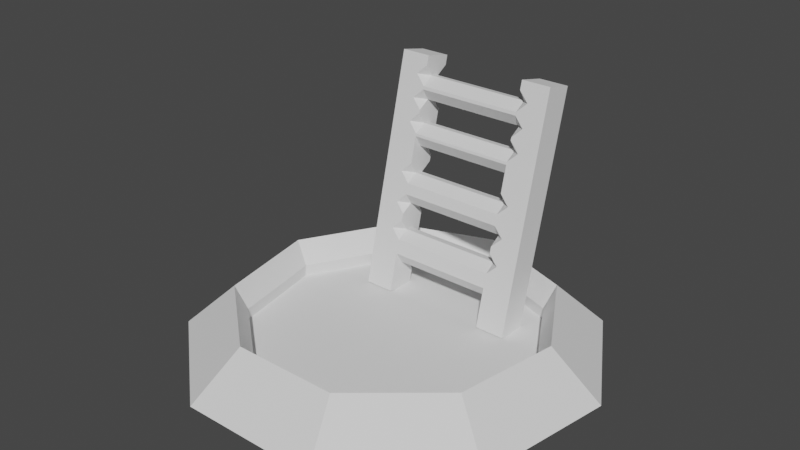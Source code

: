 # Source: laddarDown.blend  (saved by Blender 2.90.8; exported with 4.5.12 LTS)
import bpy
from mathutils import Matrix  # noqa: F401  (used for matrix-valued properties, if any)

bpy.ops.wm.read_factory_settings(use_empty=True)
scene = bpy.context.scene
scene.name = 'Scene'

# ---- collections
col_collection = bpy.data.collections.new('Collection'); scene.collection.children.link(col_collection)

# ---- world
world_world = bpy.data.worlds.new('World'); scene.world = world_world
world_world.use_nodes = True; world_world.node_tree.nodes.clear()
_N = world_world.node_tree.nodes; _L = world_world.node_tree.links
n0 = _N.new('ShaderNodeOutputWorld'); n0.name = 'World Output'; n0.location = (300, 300)
n1 = _N.new('ShaderNodeBackground'); n1.name = 'Background'; n1.location = (10, 300)
n1.inputs[0].default_value = (0.05088, 0.05088, 0.05088, 1.0)
_L.new(n1.outputs[0], n0.inputs[0])
n0.is_active_output = True
world_world.color = (0.05088, 0.05088, 0.05088)
world_world.use_sun_shadow = False
world_world.sun_shadow_jitter_overblur = 0.0

# ---- meshes
me_cylinder = bpy.data.meshes.new('Cylinder')
me_cylinder.from_pydata([(0.0, 1.0, -0.08547), (-1.442e-08, 0.758, 0.1354), (0.6428, 0.766, -0.08547), (0.4873, 0.5807, 0.1354), (0.9848, 0.1736, -0.08547), (0.7465, 0.1316, 0.1354), (0.866, -0.5, -0.08547), (0.6565, -0.379, 0.1354), (0.342, -0.9397, -0.08547), (0.2593, -0.7123, 0.1354), (-0.342, -0.9397, -0.08547), (-0.2593, -0.7123, 0.1354), (-0.866, -0.5, -0.08547), (-0.6565, -0.379, 0.1354), (-0.9848, 0.1736, -0.08547), (-0.7465, 0.1316, 0.1354), (-0.6428, 0.766, -0.08547), (-0.4873, 0.5807, 0.1354), (0.4493, 0.5355, 0.01617), (-1.97e-08, 0.699, 0.01617), (0.6884, 0.1214, 0.01617), (0.6053, -0.3495, 0.01617), (0.2391, -0.6568, 0.01617), (-0.2391, -0.6568, 0.01617), (-0.6053, -0.3495, 0.01617), (-0.6884, 0.1214, 0.01617), (-0.4493, 0.5355, 0.01617), (0.4539, 0.541, -0.04589), (-1.828e-08, 0.7062, -0.04589), (0.6954, 0.1226, -0.04589), (0.6116, -0.3531, -0.04589), (0.2415, -0.6636, -0.04589), (-0.2415, -0.6636, -0.04589), (-0.6116, -0.3531, -0.04589), (-0.6954, 0.1226, -0.04589), (-0.4539, 0.541, -0.04589), (0.2586, 0.2691, -0.03729), (0.2586, 0.4106, -0.07198), (0.4044, 0.2691, -0.03729), (0.4044, 0.3037, 0.1042), (0.4044, 0.4106, -0.07198), (0.4044, 0.4453, 0.06957), (0.4044, 0.4853, 0.2328), (0.4044, 0.3437, 0.2675), (0.4044, 0.5168, 0.3614), (0.4044, 0.3753, 0.3961), (0.4044, 0.5531, 0.5096), (0.4044, 0.4116, 0.5442), (0.4044, 0.5848, 0.6389), (0.4044, 0.4432, 0.6735), (0.4044, 0.6113, 0.7469), (0.4044, 0.4697, 0.7816), (0.4044, 0.6381, 0.8564), (0.4044, 0.4966, 0.8911), (0.4044, 0.6652, 0.967), (0.4044, 0.5237, 1.002), (0.2586, 0.5463, 1.094), (0.2586, 0.6879, 1.06), (0.4044, 0.6879, 1.06), (0.4044, 0.5463, 1.094), (0.2586, 0.3154, 0.1517), (0.2586, 0.3512, 0.09262), (0.2586, 0.2921, 0.05681), (0.3075, 0.3037, 0.1042), (0.2586, 0.3978, 0.08119), (0.2586, 0.4569, 0.117), (0.3075, 0.4453, 0.06957), (0.2586, 0.4337, 0.02212), (0.2586, 0.3912, 0.2558), (0.2586, 0.3321, 0.22), (0.3075, 0.3437, 0.2675), (0.2586, 0.3554, 0.3149), (0.2586, 0.4736, 0.1853), (0.2586, 0.4378, 0.2444), (0.2586, 0.4969, 0.2802), (0.3075, 0.4853, 0.2328), (0.2586, 0.3869, 0.4436), (0.2586, 0.4227, 0.3845), (0.2586, 0.3636, 0.3487), (0.3075, 0.3753, 0.3961), (0.2586, 0.4694, 0.3731), (0.2586, 0.5284, 0.4089), (0.3075, 0.5168, 0.3614), (0.2586, 0.5052, 0.314), (0.2586, 0.459, 0.5326), (0.2586, 0.3999, 0.4968), (0.3075, 0.4116, 0.5442), (0.2586, 0.4232, 0.5917), (0.2586, 0.5415, 0.4621), (0.2586, 0.5057, 0.5212), (0.2586, 0.5647, 0.557), (0.3075, 0.5531, 0.5096), (0.2586, 0.4549, 0.721), (0.2586, 0.4907, 0.6619), (0.2586, 0.4316, 0.6261), (0.3075, 0.4432, 0.6735), (0.2586, 0.5373, 0.6505), (0.2586, 0.5964, 0.6863), (0.3075, 0.5848, 0.6389), (0.2586, 0.5732, 0.5914), (0.2586, 0.5172, 0.77), (0.2586, 0.4581, 0.7341), (0.3075, 0.4697, 0.7816), (0.2586, 0.4813, 0.829), (0.2586, 0.5996, 0.6995), (0.2586, 0.5638, 0.7585), (0.2586, 0.6229, 0.7943), (0.3075, 0.6113, 0.7469), (0.2586, 0.5082, 0.9386), (0.2586, 0.544, 0.8795), (0.2586, 0.4849, 0.8437), (0.3075, 0.4966, 0.8911), (0.2586, 0.5907, 0.8681), (0.2586, 0.6497, 0.9039), (0.3075, 0.6381, 0.8564), (0.2586, 0.6265, 0.809), (0.2586, 0.5711, 0.9901), (0.2586, 0.512, 0.9543), (0.3075, 0.5237, 1.002), (0.2586, 0.5353, 1.049), (0.2586, 0.6536, 0.9196), (0.2586, 0.6178, 0.9786), (0.2586, 0.6768, 1.014), (0.3075, 0.6652, 0.967), (-0.2586, 0.2691, -0.03729), (-0.2586, 0.4106, -0.07198), (-0.4044, 0.2691, -0.03729), (-0.4044, 0.3037, 0.1042), (-0.4044, 0.4106, -0.07198), (-0.4044, 0.4453, 0.06957), (-0.4044, 0.4853, 0.2328), (-0.4044, 0.3437, 0.2675), (-0.4044, 0.5168, 0.3614), (-0.4044, 0.3753, 0.3961), (-0.4044, 0.5531, 0.5096), (-0.4044, 0.4116, 0.5442), (-0.4044, 0.5848, 0.6389), (-0.4044, 0.4432, 0.6735), (-0.4044, 0.6113, 0.7469), (-0.4044, 0.4697, 0.7816), (-0.4044, 0.6381, 0.8564), (-0.4044, 0.4966, 0.8911), (-0.4044, 0.6652, 0.967), (-0.4044, 0.5237, 1.002), (-0.2586, 0.5463, 1.094), (-0.2586, 0.6879, 1.06), (-0.4044, 0.6879, 1.06), (-0.4044, 0.5463, 1.094), (-0.2586, 0.3154, 0.1517), (-0.2586, 0.3512, 0.09262), (-0.2586, 0.2921, 0.05681), (-0.3075, 0.3037, 0.1042), (-0.2586, 0.3978, 0.08119), (-0.2586, 0.4569, 0.117), (-0.3075, 0.4453, 0.06957), (-0.2586, 0.4337, 0.02212), (-0.2586, 0.3912, 0.2558), (-0.2586, 0.3321, 0.22), (-0.3075, 0.3437, 0.2675), (-0.2586, 0.3554, 0.3149), (-0.2586, 0.4736, 0.1853), (-0.2586, 0.4378, 0.2444), (-0.2586, 0.4969, 0.2802), (-0.3075, 0.4853, 0.2328), (-0.2586, 0.3869, 0.4436), (-0.2586, 0.4227, 0.3845), (-0.2586, 0.3636, 0.3487), (-0.3075, 0.3753, 0.3961), (-0.2586, 0.4694, 0.3731), (-0.2586, 0.5284, 0.4089), (-0.3075, 0.5168, 0.3614), (-0.2586, 0.5052, 0.314), (-0.2586, 0.459, 0.5326), (-0.2586, 0.3999, 0.4968), (-0.3075, 0.4116, 0.5442), (-0.2586, 0.4232, 0.5917), (-0.2586, 0.5415, 0.4621), (-0.2586, 0.5057, 0.5212), (-0.2586, 0.5647, 0.557), (-0.3075, 0.5531, 0.5096), (-0.2586, 0.4549, 0.721), (-0.2586, 0.4907, 0.6619), (-0.2586, 0.4316, 0.6261), (-0.3075, 0.4432, 0.6735), (-0.2586, 0.5373, 0.6505), (-0.2586, 0.5964, 0.6863), (-0.3075, 0.5848, 0.6389), (-0.2586, 0.5732, 0.5914), (-0.2586, 0.5172, 0.77), (-0.2586, 0.4581, 0.7341), (-0.3075, 0.4697, 0.7816), (-0.2586, 0.4813, 0.829), (-0.2586, 0.5996, 0.6995), (-0.2586, 0.5638, 0.7585), (-0.2586, 0.6229, 0.7943), (-0.3075, 0.6113, 0.7469), (-0.2586, 0.5082, 0.9386), (-0.2586, 0.544, 0.8795), (-0.2586, 0.4849, 0.8437), (-0.3075, 0.4966, 0.8911), (-0.2586, 0.5907, 0.8681), (-0.2586, 0.6497, 0.9039), (-0.3075, 0.6381, 0.8564), (-0.2586, 0.6265, 0.809), (-0.2586, 0.5711, 0.9901), (-0.2586, 0.512, 0.9543), (-0.3075, 0.5237, 1.002), (-0.2586, 0.5353, 1.049), (-0.2586, 0.6536, 0.9196), (-0.2586, 0.6178, 0.9786), (-0.2586, 0.6768, 1.014), (-0.3075, 0.6652, 0.967), (0.0, 0.544, 0.8795), (0.0, 0.5082, 0.9386), (0.0, 0.6497, 0.9039), (0.0, 0.5907, 0.8681), (0.0, 0.512, 0.9543), (0.0, 0.5711, 0.9901), (0.0, 0.6178, 0.9786), (0.0, 0.6536, 0.9196), (0.0, 0.4907, 0.6619), (0.0, 0.4549, 0.721), (0.0, 0.5964, 0.6863), (0.0, 0.5373, 0.6505), (0.0, 0.4581, 0.7341), (0.0, 0.5172, 0.77), (0.0, 0.5638, 0.7585), (0.0, 0.5996, 0.6995), (0.0, 0.4227, 0.3845), (0.0, 0.3869, 0.4436), (0.0, 0.5284, 0.4089), (0.0, 0.4694, 0.3731), (0.0, 0.3999, 0.4968), (0.0, 0.459, 0.5326), (0.0, 0.5057, 0.5212), (0.0, 0.5415, 0.4621), (0.0, 0.3512, 0.09262), (0.0, 0.3154, 0.1517), (0.0, 0.4569, 0.117), (0.0, 0.3978, 0.08119), (0.0, 0.3321, 0.22), (0.0, 0.3912, 0.2558), (0.0, 0.4378, 0.2444), (0.0, 0.4736, 0.1853)], [], [(0, 1, 3, 2), (2, 3, 5, 4), (4, 5, 7, 6), (6, 7, 9, 8), (8, 9, 11, 10), (10, 11, 13, 12), (12, 13, 15, 14), (5, 3, 18, 20), (14, 15, 17, 16), (16, 17, 1, 0), (0, 2, 4, 6, 8, 10, 12, 14, 16), (24, 23, 32, 33), (1, 17, 26, 19), (17, 15, 25, 26), (15, 13, 24, 25), (13, 11, 23, 24), (11, 9, 22, 23), (9, 7, 21, 22), (3, 1, 19, 18), (7, 5, 20, 21), (27, 28, 35, 34, 33, 32, 31, 30, 29), (21, 20, 29, 30), (25, 24, 33, 34), (22, 21, 30, 31), (18, 19, 28, 27), (26, 25, 34, 35), (23, 22, 31, 32), (20, 18, 27, 29), (19, 26, 35, 28), (60, 63, 39, 43, 70, 69), (41, 66, 65, 72, 75, 42), (40, 41, 39, 38), (36, 62, 61, 64, 67, 37), (37, 40, 38, 36), (60, 69, 240, 237), (43, 42, 44, 45), (72, 65, 238, 243), (39, 41, 42, 43), (68, 73, 242, 241), (45, 44, 46, 47), (42, 75, 74, 83, 82, 44), (74, 73, 68, 71, 78, 77, 80, 83), (80, 77, 228, 231), (90, 89, 84, 87, 94, 93, 96, 99), (76, 79, 45, 47, 86, 85), (76, 85, 232, 229), (88, 81, 230, 235), (49, 48, 50, 51), (96, 93, 220, 223), (47, 46, 48, 49), (46, 91, 90, 99, 98, 48), (50, 107, 106, 115, 114, 52), (103, 102, 51, 53, 111, 110), (92, 101, 224, 221), (104, 97, 222, 227), (108, 117, 216, 213), (106, 105, 100, 103, 110, 109, 112, 115), (112, 109, 212, 215), (51, 50, 52, 53), (55, 54, 58, 59), (120, 113, 214, 219), (53, 52, 54, 55), (116, 121, 218, 217), (58, 57, 56, 59), (54, 123, 122, 57, 58), (122, 121, 116, 119, 56, 57), (119, 118, 55, 59, 56), (52, 114, 113, 120, 123, 54), (108, 111, 53, 55, 118, 117), (100, 105, 226, 225), (92, 95, 49, 51, 102, 101), (48, 98, 97, 104, 107, 50), (44, 82, 81, 88, 91, 46), (87, 86, 47, 49, 95, 94), (84, 89, 234, 233), (71, 70, 43, 45, 79, 78), (64, 61, 236, 239), (37, 67, 66, 41, 40), (60, 61, 62, 63), (64, 65, 66, 67), (68, 69, 70, 71), (72, 73, 74, 75), (76, 77, 78, 79), (80, 81, 82, 83), (84, 85, 86, 87), (88, 89, 90, 91), (92, 93, 94, 95), (96, 97, 98, 99), (100, 101, 102, 103), (104, 105, 106, 107), (108, 109, 110, 111), (112, 113, 114, 115), (116, 117, 118, 119), (120, 121, 122, 123), (112, 215, 214, 113), (218, 121, 120, 219), (216, 117, 116, 217), (212, 109, 108, 213), (104, 227, 226, 105), (224, 101, 100, 225), (96, 223, 222, 97), (92, 221, 220, 93), (76, 229, 228, 77), (230, 81, 80, 231), (84, 233, 232, 85), (88, 235, 234, 89), (64, 239, 238, 65), (242, 73, 72, 243), (240, 69, 68, 241), (236, 61, 60, 237), (38, 39, 63, 62, 36), (148, 157, 158, 131, 127, 151), (129, 130, 163, 160, 153, 154), (128, 126, 127, 129), (124, 125, 155, 152, 149, 150), (125, 124, 126, 128), (148, 237, 240, 157), (131, 133, 132, 130), (160, 243, 238, 153), (127, 131, 130, 129), (156, 241, 242, 161), (133, 135, 134, 132), (130, 132, 170, 171, 162, 163), (162, 171, 168, 165, 166, 159, 156, 161), (168, 231, 228, 165), (178, 187, 184, 181, 182, 175, 172, 177), (164, 173, 174, 135, 133, 167), (164, 229, 232, 173), (176, 235, 230, 169), (137, 139, 138, 136), (184, 223, 220, 181), (135, 137, 136, 134), (134, 136, 186, 187, 178, 179), (138, 140, 202, 203, 194, 195), (191, 198, 199, 141, 139, 190), (180, 221, 224, 189), (192, 227, 222, 185), (196, 213, 216, 205), (194, 203, 200, 197, 198, 191, 188, 193), (200, 215, 212, 197), (139, 141, 140, 138), (143, 147, 146, 142), (208, 219, 214, 201), (141, 143, 142, 140), (204, 217, 218, 209), (146, 147, 144, 145), (142, 146, 145, 210, 211), (210, 145, 144, 207, 204, 209), (214, 219, 218, 217, 216, 213, 212, 215), (222, 227, 226, 225, 224, 221, 220, 223), (207, 144, 147, 143, 206), (140, 142, 211, 208, 201, 202), (196, 205, 206, 143, 141, 199), (230, 235, 234, 233, 232, 229, 228, 231), (188, 225, 226, 193), (180, 189, 190, 139, 137, 183), (136, 138, 195, 192, 185, 186), (238, 243, 242, 241, 240, 237, 236, 239), (132, 134, 179, 176, 169, 170), (175, 182, 183, 137, 135, 174), (172, 233, 234, 177), (159, 166, 167, 133, 131, 158), (152, 239, 236, 149), (125, 128, 129, 154, 155), (148, 151, 150, 149), (152, 155, 154, 153), (156, 159, 158, 157), (160, 163, 162, 161), (164, 167, 166, 165), (168, 171, 170, 169), (172, 175, 174, 173), (176, 179, 178, 177), (180, 183, 182, 181), (184, 187, 186, 185), (188, 191, 190, 189), (192, 195, 194, 193), (196, 199, 198, 197), (200, 203, 202, 201), (204, 207, 206, 205), (208, 211, 210, 209), (200, 201, 214, 215), (218, 219, 208, 209), (216, 217, 204, 205), (212, 213, 196, 197), (192, 193, 226, 227), (224, 225, 188, 189), (184, 185, 222, 223), (180, 181, 220, 221), (164, 165, 228, 229), (230, 231, 168, 169), (172, 173, 232, 233), (176, 177, 234, 235), (152, 153, 238, 239), (242, 243, 160, 161), (240, 241, 156, 157), (236, 237, 148, 149), (126, 124, 150, 151, 127)])
_uv = me_cylinder.uv_layers.new(name='UVMap')
_uv.uv.foreach_set('vector', [0.4818, 0.3623, 0.4305, 0.3419, 0.4305, 0.1999, 0.4818, 0.175, 0.4818, 0.175, 0.4305, 0.1999, 0.3477, 0.09147, 0.3726, 0.03193, 0.3726, 0.03193, 0.3477, 0.09147, 0.2209, 0.06727, 0.2053, 0.0, 0.2053, 0.0, 0.2209, 0.06727, 0.1093, 0.1386, 0.05811, 0.09417, 0.8705, 0.9936, 0.803, 0.9709, 0.803, 0.8289, 0.8705, 0.8062, 0.0, 0.2704, 0.0653, 0.2722, 0.1093, 0.4055, 0.05811, 0.4461, 0.05811, 0.4461, 0.1093, 0.4055, 0.2209, 0.476, 0.2053, 0.5393, 0.8603, 0.663, 0.8608, 0.5393, 0.8907, 0.5515, 0.8902, 0.6656, 0.2053, 0.5393, 0.2209, 0.476, 0.3477, 0.4509, 0.3726, 0.5061, 0.3726, 0.5061, 0.3477, 0.4509, 0.4305, 0.3419, 0.4818, 0.3623, 0.9636, 0.177, 0.9636, 0.3643, 0.8544, 0.5073, 0.6871, 0.5393, 0.5399, 0.4451, 0.4818, 0.2689, 0.5399, 0.09312, 0.6871, 0.0, 0.8544, 0.03312, 0.7755, 0.5533, 0.7593, 0.6536, 0.7438, 0.6529, 0.7602, 0.5516, 0.803, 0.6727, 0.814, 0.5393, 0.8456, 0.5497, 0.8355, 0.6727, 0.9066, 0.8025, 0.9062, 0.6789, 0.936, 0.6763, 0.9365, 0.7903, 0.9062, 0.6789, 0.9066, 0.5393, 0.9365, 0.5475, 0.936, 0.6763, 0.803, 0.5393, 0.7855, 0.6481, 0.7593, 0.6536, 0.7755, 0.5533, 0.7855, 0.6481, 0.7855, 0.7901, 0.7593, 0.7846, 0.7593, 0.6536, 0.7855, 0.7901, 0.803, 0.8989, 0.7755, 0.8849, 0.7593, 0.7846, 0.814, 0.8062, 0.803, 0.6727, 0.8355, 0.6727, 0.8456, 0.7958, 0.8608, 0.8026, 0.8603, 0.663, 0.8902, 0.6656, 0.8907, 0.7943, 0.3403, 0.6628, 0.3403, 0.7951, 0.2631, 0.8967, 0.145, 0.9201, 0.04104, 0.8543, 0.0, 0.7302, 0.04104, 0.6058, 0.145, 0.5393, 0.2631, 0.5618, 0.8907, 0.7943, 0.8902, 0.6656, 0.9056, 0.6652, 0.9062, 0.7953, 0.936, 0.6763, 0.9365, 0.5475, 0.9519, 0.5465, 0.9515, 0.6767, 0.7593, 0.7846, 0.7755, 0.8849, 0.7602, 0.8866, 0.7438, 0.7853, 0.8456, 0.7958, 0.8355, 0.6727, 0.8501, 0.6727, 0.8603, 0.7971, 0.9365, 0.7903, 0.936, 0.6763, 0.9515, 0.6767, 0.9519, 0.7918, 0.7593, 0.6536, 0.7593, 0.7846, 0.7438, 0.7853, 0.7438, 0.6529, 0.8902, 0.6656, 0.8907, 0.5515, 0.9062, 0.5499, 0.9056, 0.6652, 0.8355, 0.6727, 0.8456, 0.5497, 0.8603, 0.5484, 0.8501, 0.6727, 0.3766, 0.8051, 0.3644, 0.8185, 0.3403, 0.8185, 0.3403, 0.7724, 0.3644, 0.7724, 0.3766, 0.7858, 0.7438, 0.8184, 0.7197, 0.8184, 0.7075, 0.805, 0.7075, 0.7857, 0.7197, 0.7724, 0.7438, 0.7724, 0.9519, 0.8584, 0.9519, 0.8185, 0.9883, 0.8185, 0.9883, 0.8584, 0.4864, 0.9694, 0.4864, 0.9428, 0.4986, 0.9294, 0.5106, 0.9294, 0.5228, 0.9428, 0.5227, 0.9694, 0.2847, 0.96, 0.2847, 0.9201, 0.319, 0.9201, 0.319, 0.96, 0.3766, 0.8051, 0.3766, 0.7858, 0.4411, 0.7858, 0.4411, 0.8051, 0.9883, 0.7725, 0.9519, 0.7724, 0.9519, 0.7362, 0.9883, 0.7362, 0.7075, 0.7857, 0.7075, 0.805, 0.6429, 0.805, 0.6429, 0.7857, 0.9883, 0.8185, 0.9519, 0.8185, 0.9519, 0.7724, 0.9883, 0.7725, 0.5576, 0.8583, 0.5689, 0.8583, 0.5689, 0.9291, 0.5576, 0.9291, 0.9883, 0.7362, 0.9519, 0.7362, 0.9519, 0.6944, 0.9883, 0.6944, 0.7438, 0.7724, 0.7197, 0.7724, 0.7075, 0.759, 0.7075, 0.7495, 0.7197, 0.7361, 0.7438, 0.7361, 0.4132, 0.8852, 0.4254, 0.8718, 0.4374, 0.8718, 0.4496, 0.8852, 0.4496, 0.8947, 0.4374, 0.9081, 0.4254, 0.9081, 0.4132, 0.8947, 0.8818, 0.9479, 0.8705, 0.9479, 0.8705, 0.8771, 0.8818, 0.8771, 0.3403, 0.8852, 0.3524, 0.8718, 0.3644, 0.8718, 0.3766, 0.8852, 0.3766, 0.8949, 0.3644, 0.9082, 0.3524, 0.9082, 0.3403, 0.8949, 0.3766, 0.7228, 0.3644, 0.7362, 0.3403, 0.7362, 0.3403, 0.6944, 0.3644, 0.6944, 0.3766, 0.7078, 0.3766, 0.7228, 0.3766, 0.7078, 0.4411, 0.7078, 0.4411, 0.7228, 0.7075, 0.7077, 0.7075, 0.7227, 0.6429, 0.7227, 0.6429, 0.7077, 0.9883, 0.6579, 0.9519, 0.6579, 0.9519, 0.6274, 0.9883, 0.6274, 0.7145, 1.0, 0.7032, 1.0, 0.7032, 0.9291, 0.7145, 0.9291, 0.9883, 0.6944, 0.9519, 0.6944, 0.9519, 0.6579, 0.9883, 0.6579, 0.7438, 0.6943, 0.7197, 0.6943, 0.7075, 0.681, 0.7075, 0.6713, 0.7197, 0.6579, 0.7438, 0.6579, 0.7438, 0.6274, 0.7197, 0.6274, 0.7075, 0.614, 0.7075, 0.6099, 0.7197, 0.5965, 0.7438, 0.5965, 0.3766, 0.6141, 0.3644, 0.6274, 0.3403, 0.6274, 0.3403, 0.5965, 0.3644, 0.5965, 0.3766, 0.6099, 0.3766, 0.6445, 0.3766, 0.6408, 0.4411, 0.6408, 0.4411, 0.6445, 0.7075, 0.6408, 0.7075, 0.6445, 0.6429, 0.6445, 0.6429, 0.6408, 0.3766, 0.5832, 0.3766, 0.5787, 0.4411, 0.5787, 0.4411, 0.5832, 0.4862, 0.8852, 0.4984, 0.8718, 0.5104, 0.8718, 0.5226, 0.8852, 0.5226, 0.8893, 0.5104, 0.9027, 0.4984, 0.9027, 0.4862, 0.8893, 0.6876, 1.0, 0.6763, 1.0, 0.6763, 0.9291, 0.6876, 0.9291, 0.9883, 0.6274, 0.9519, 0.6274, 0.9519, 0.5965, 0.9883, 0.5966, 0.9883, 0.5654, 0.9519, 0.5654, 0.9519, 0.5393, 0.9883, 0.5393, 0.7075, 0.5787, 0.7075, 0.5832, 0.6429, 0.5832, 0.6429, 0.5787, 0.9883, 0.5966, 0.9519, 0.5965, 0.9519, 0.5654, 0.9883, 0.5654, 0.6382, 0.8583, 0.6495, 0.8583, 0.6495, 0.9291, 0.6382, 0.9291, 0.2504, 0.9201, 0.2504, 0.96, 0.2162, 0.96, 0.2162, 0.9201, 0.7438, 0.5653, 0.7197, 0.5653, 0.7075, 0.552, 0.7075, 0.5393, 0.7438, 0.5393, 0.09898, 0.9602, 0.08679, 0.9468, 0.08679, 0.9336, 0.09898, 0.9202, 0.1106, 0.9202, 0.1106, 0.9602, 0.3766, 0.552, 0.3644, 0.5654, 0.3403, 0.5654, 0.3403, 0.5393, 0.3766, 0.5393, 0.7438, 0.5965, 0.7197, 0.5965, 0.7075, 0.5832, 0.7075, 0.5787, 0.7197, 0.5653, 0.7438, 0.5653, 0.3766, 0.5832, 0.3644, 0.5965, 0.3403, 0.5965, 0.3403, 0.5654, 0.3644, 0.5654, 0.3766, 0.5787, 0.5845, 0.8583, 0.5958, 0.8583, 0.5958, 0.9291, 0.5845, 0.9291, 0.3766, 0.6445, 0.3644, 0.6579, 0.3403, 0.6579, 0.3403, 0.6274, 0.3644, 0.6274, 0.3766, 0.6408, 0.7438, 0.6579, 0.7197, 0.6579, 0.7075, 0.6445, 0.7075, 0.6408, 0.7197, 0.6274, 0.7438, 0.6274, 0.7438, 0.7361, 0.7197, 0.7361, 0.7075, 0.7227, 0.7075, 0.7077, 0.7197, 0.6943, 0.7438, 0.6943, 0.3766, 0.681, 0.3644, 0.6944, 0.3403, 0.6944, 0.3403, 0.6579, 0.3644, 0.6579, 0.3766, 0.6713, 0.665, 0.8583, 0.6763, 0.8583, 0.6763, 0.9291, 0.665, 0.9291, 0.3766, 0.7591, 0.3644, 0.7724, 0.3403, 0.7724, 0.3403, 0.7362, 0.3644, 0.7362, 0.3766, 0.7495, 0.607, 1.0, 0.5958, 1.0, 0.5958, 0.9291, 0.607, 0.9291, 0.7075, 0.8583, 0.7075, 0.8318, 0.7197, 0.8184, 0.7438, 0.8184, 0.7438, 0.8583, 0.4864, 0.9161, 0.4986, 0.9294, 0.4864, 0.9428, 0.4862, 0.9293, 0.7075, 0.818, 0.7075, 0.805, 0.7197, 0.8184, 0.7075, 0.8318, 0.4374, 0.8718, 0.4496, 0.8584, 0.4498, 0.8719, 0.4496, 0.8852, 0.7075, 0.7857, 0.7075, 0.772, 0.7075, 0.759, 0.7197, 0.7724, 0.4496, 0.9214, 0.4374, 0.9081, 0.4496, 0.8947, 0.4498, 0.9082, 0.7075, 0.7357, 0.7075, 0.7227, 0.7197, 0.7361, 0.7075, 0.7495, 0.3644, 0.8718, 0.3766, 0.8584, 0.3768, 0.8719, 0.3766, 0.8852, 0.7075, 0.7077, 0.7075, 0.694, 0.7075, 0.681, 0.7197, 0.6943, 0.3766, 0.9216, 0.3644, 0.9082, 0.3766, 0.8949, 0.3768, 0.9084, 0.7075, 0.6575, 0.7075, 0.6445, 0.7197, 0.6579, 0.7075, 0.6713, 0.5104, 0.8718, 0.5226, 0.8584, 0.5228, 0.8719, 0.5226, 0.8852, 0.7075, 0.6408, 0.7075, 0.627, 0.7075, 0.614, 0.7197, 0.6274, 0.5226, 0.9161, 0.5104, 0.9027, 0.5226, 0.8893, 0.5228, 0.9028, 0.7075, 0.5962, 0.7075, 0.5832, 0.7197, 0.5965, 0.7075, 0.6099, 0.08679, 0.9336, 0.0746, 0.9202, 0.08691, 0.9201, 0.09898, 0.9202, 0.7075, 0.5787, 0.7075, 0.565, 0.7075, 0.552, 0.7197, 0.5653, 0.6876, 1.0, 0.6876, 0.9291, 0.7032, 0.9291, 0.7032, 1.0, 0.6429, 0.565, 0.7075, 0.565, 0.7075, 0.5787, 0.6429, 0.5787, 0.6226, 0.9291, 0.6226, 0.8583, 0.6382, 0.8583, 0.6382, 0.9291, 0.4411, 0.5964, 0.3766, 0.5964, 0.3766, 0.5832, 0.4411, 0.5832, 0.7075, 0.6408, 0.6429, 0.6408, 0.6429, 0.627, 0.7075, 0.627, 0.5689, 0.9291, 0.5689, 0.8583, 0.5845, 0.8583, 0.5845, 0.9291, 0.7145, 1.0, 0.7145, 0.9291, 0.73, 0.9291, 0.73, 1.0, 0.3766, 0.6445, 0.4411, 0.6445, 0.4411, 0.6578, 0.3766, 0.6578, 0.3766, 0.7228, 0.4411, 0.7228, 0.4411, 0.736, 0.3766, 0.736, 0.8973, 0.8771, 0.8973, 0.9479, 0.8818, 0.9479, 0.8818, 0.8771, 0.665, 0.8583, 0.665, 0.9291, 0.6495, 0.9291, 0.6495, 0.8583, 0.7075, 0.7077, 0.6429, 0.7077, 0.6429, 0.694, 0.7075, 0.694, 0.607, 1.0, 0.607, 0.9291, 0.6226, 0.9291, 0.6226, 1.0, 0.6429, 0.772, 0.7075, 0.772, 0.7075, 0.7857, 0.6429, 0.7857, 0.542, 0.9291, 0.542, 0.8583, 0.5576, 0.8583, 0.5576, 0.9291, 0.4411, 0.8183, 0.3766, 0.8183, 0.3766, 0.8051, 0.4411, 0.8051, 0.3403, 0.8584, 0.3403, 0.8185, 0.3644, 0.8185, 0.3766, 0.8319, 0.3766, 0.8584, 0.5057, 0.8051, 0.5057, 0.7858, 0.5179, 0.7724, 0.542, 0.7724, 0.542, 0.8185, 0.5179, 0.8185, 0.542, 0.8184, 0.542, 0.7724, 0.5662, 0.7724, 0.5784, 0.7857, 0.5784, 0.805, 0.5662, 0.8184, 0.9636, 4.807e-06, 1.0, 0.0, 1.0, 0.03992, 0.9636, 0.03993, 0.03636, 0.9734, 1.896e-06, 0.9734, 0.0, 0.9468, 0.01219, 0.9335, 0.02417, 0.9335, 0.03636, 0.9468, 0.2504, 0.9201, 0.2847, 0.9201, 0.2847, 0.96, 0.2504, 0.96, 0.5057, 0.8051, 0.4411, 0.8051, 0.4411, 0.7858, 0.5057, 0.7858, 1.0, 0.08595, 1.0, 0.1222, 0.9636, 0.1222, 0.9636, 0.08596, 0.5784, 0.7857, 0.6429, 0.7857, 0.6429, 0.805, 0.5784, 0.805, 1.0, 0.03992, 1.0, 0.08595, 0.9636, 0.08596, 0.9636, 0.03993, 0.5576, 1.0, 0.5576, 0.9291, 0.5689, 0.9291, 0.5689, 1.0, 1.0, 0.1222, 1.0, 0.164, 0.9636, 0.164, 0.9636, 0.1222, 0.542, 0.7724, 0.542, 0.7361, 0.5662, 0.7361, 0.5784, 0.7495, 0.5784, 0.759, 0.5662, 0.7724, 0.4498, 0.8947, 0.4498, 0.8852, 0.4619, 0.8718, 0.4739, 0.8718, 0.4861, 0.8852, 0.4861, 0.8947, 0.4739, 0.9081, 0.4619, 0.9081, 0.8818, 0.8062, 0.8818, 0.8771, 0.8705, 0.8771, 0.8705, 0.8062, 0.3768, 0.8949, 0.3768, 0.8852, 0.3889, 0.8718, 0.4009, 0.8718, 0.4131, 0.8852, 0.4131, 0.8949, 0.4009, 0.9082, 0.3889, 0.9082, 0.5057, 0.7228, 0.5057, 0.7078, 0.5179, 0.6944, 0.542, 0.6944, 0.542, 0.7362, 0.5179, 0.7362, 0.5057, 0.7228, 0.4411, 0.7228, 0.4411, 0.7078, 0.5057, 0.7078, 0.5784, 0.7077, 0.6429, 0.7077, 0.6429, 0.7227, 0.5784, 0.7227, 1.0, 0.2005, 1.0, 0.231, 0.9636, 0.231, 0.9636, 0.2005, 0.7145, 0.8583, 0.7145, 0.9291, 0.7032, 0.9291, 0.7032, 0.8583, 1.0, 0.164, 1.0, 0.2005, 0.9636, 0.2005, 0.9636, 0.164, 0.542, 0.6943, 0.542, 0.6579, 0.5662, 0.6579, 0.5784, 0.6713, 0.5784, 0.681, 0.5662, 0.6943, 0.542, 0.6274, 0.542, 0.5965, 0.5662, 0.5965, 0.5784, 0.6099, 0.5784, 0.614, 0.5662, 0.6274, 0.5057, 0.6141, 0.5057, 0.6099, 0.5179, 0.5965, 0.542, 0.5965, 0.542, 0.6274, 0.5179, 0.6274, 0.5057, 0.6445, 0.4411, 0.6445, 0.4411, 0.6408, 0.5057, 0.6408, 0.5784, 0.6408, 0.6429, 0.6408, 0.6429, 0.6445, 0.5784, 0.6445, 0.5057, 0.5832, 0.4411, 0.5832, 0.4411, 0.5787, 0.5057, 0.5787, 0.7438, 0.9298, 0.7438, 0.9257, 0.756, 0.9123, 0.768, 0.9123, 0.7802, 0.9257, 0.7802, 0.9298, 0.768, 0.9432, 0.756, 0.9432, 0.6876, 0.8583, 0.6876, 0.9291, 0.6763, 0.9291, 0.6763, 0.8583, 1.0, 0.231, 1.0, 0.2619, 0.9636, 0.2619, 0.9636, 0.231, 1.0, 0.293, 1.0, 0.3191, 0.9636, 0.3191, 0.9636, 0.293, 0.5784, 0.5787, 0.6429, 0.5787, 0.6429, 0.5832, 0.5784, 0.5832, 1.0, 0.2619, 1.0, 0.293, 0.9636, 0.293, 0.9636, 0.2619, 0.6382, 1.0, 0.6382, 0.9291, 0.6495, 0.9291, 0.6495, 1.0, 0.2162, 0.96, 0.1819, 0.96, 0.1819, 0.9201, 0.2162, 0.9201, 0.542, 0.5653, 0.542, 0.5393, 0.5784, 0.5393, 0.5784, 0.552, 0.5662, 0.5653, 0.1349, 0.9201, 0.1465, 0.9201, 0.1465, 0.96, 0.1349, 0.96, 0.1227, 0.9466, 0.1227, 0.9335, 0.439, 0.9214, 0.4418, 0.9246, 0.4418, 0.9435, 0.4333, 0.9528, 0.4161, 0.9528, 0.4132, 0.9497, 0.4132, 0.9308, 0.4217, 0.9214, 0.4862, 0.9497, 0.4838, 0.9523, 0.4666, 0.9523, 0.4581, 0.943, 0.4581, 0.9241, 0.4605, 0.9214, 0.4778, 0.9214, 0.4862, 0.9308, 0.5057, 0.552, 0.5057, 0.5393, 0.542, 0.5393, 0.542, 0.5654, 0.5179, 0.5654, 0.542, 0.5965, 0.542, 0.5653, 0.5662, 0.5653, 0.5784, 0.5787, 0.5784, 0.5832, 0.5662, 0.5965, 0.5057, 0.5832, 0.5057, 0.5787, 0.5179, 0.5654, 0.542, 0.5654, 0.542, 0.5965, 0.5179, 0.5965, 0.1819, 0.9483, 0.1722, 0.9589, 0.155, 0.9589, 0.1465, 0.9496, 0.1465, 0.9307, 0.1562, 0.9201, 0.1734, 0.9201, 0.1819, 0.9294, 0.5845, 1.0, 0.5845, 0.9291, 0.5958, 0.9291, 0.5958, 1.0, 0.5057, 0.6445, 0.5057, 0.6408, 0.5179, 0.6274, 0.542, 0.6274, 0.542, 0.6579, 0.5179, 0.6579, 0.542, 0.6579, 0.542, 0.6274, 0.5662, 0.6274, 0.5784, 0.6408, 0.5784, 0.6445, 0.5662, 0.6579, 0.0746, 0.9483, 0.06219, 0.9619, 0.04496, 0.9619, 0.03648, 0.9526, 0.03648, 0.9337, 0.04889, 0.9201, 0.06613, 0.9201, 0.0746, 0.9294, 0.542, 0.7361, 0.542, 0.6943, 0.5662, 0.6943, 0.5784, 0.7077, 0.5784, 0.7227, 0.5662, 0.7361, 0.5057, 0.681, 0.5057, 0.6713, 0.5179, 0.6579, 0.542, 0.6579, 0.542, 0.6944, 0.5179, 0.6944, 0.665, 1.0, 0.665, 0.9291, 0.6763, 0.9291, 0.6763, 1.0, 0.5057, 0.7591, 0.5057, 0.7495, 0.5179, 0.7362, 0.542, 0.7362, 0.542, 0.7724, 0.5179, 0.7724, 0.607, 0.8583, 0.607, 0.9291, 0.5958, 0.9291, 0.5958, 0.8583, 0.5784, 0.8583, 0.542, 0.8583, 0.542, 0.8184, 0.5662, 0.8184, 0.5784, 0.8318, 0.03636, 0.9201, 0.03648, 0.9333, 0.03636, 0.9468, 0.02417, 0.9335, 0.5784, 0.818, 0.5784, 0.8318, 0.5662, 0.8184, 0.5784, 0.805, 0.4739, 0.9081, 0.4861, 0.8947, 0.4862, 0.908, 0.4861, 0.9214, 0.5784, 0.7857, 0.5662, 0.7724, 0.5784, 0.759, 0.5784, 0.772, 0.4861, 0.8584, 0.4862, 0.8717, 0.4861, 0.8852, 0.4739, 0.8718, 0.5784, 0.7357, 0.5784, 0.7495, 0.5662, 0.7361, 0.5784, 0.7227, 0.4009, 0.9082, 0.4131, 0.8949, 0.4132, 0.9081, 0.4131, 0.9216, 0.5784, 0.7077, 0.5662, 0.6943, 0.5784, 0.681, 0.5784, 0.694, 0.4131, 0.8584, 0.4132, 0.8717, 0.4131, 0.8852, 0.4009, 0.8718, 0.5784, 0.6575, 0.5784, 0.6713, 0.5662, 0.6579, 0.5784, 0.6445, 0.768, 0.9432, 0.7802, 0.9298, 0.7803, 0.9431, 0.7802, 0.9566, 0.5784, 0.6408, 0.5662, 0.6274, 0.5784, 0.614, 0.5784, 0.627, 0.7802, 0.8989, 0.7803, 0.9122, 0.7802, 0.9257, 0.768, 0.9123, 0.5784, 0.5962, 0.5784, 0.6099, 0.5662, 0.5965, 0.5784, 0.5832, 0.1227, 0.9466, 0.1349, 0.96, 0.1228, 0.9601, 0.1106, 0.96, 0.5784, 0.5787, 0.5662, 0.5653, 0.5784, 0.552, 0.5784, 0.565, 0.6876, 0.8583, 0.7032, 0.8583, 0.7032, 0.9291, 0.6876, 0.9291, 0.6429, 0.565, 0.6429, 0.5787, 0.5784, 0.5787, 0.5784, 0.565, 0.6226, 0.9291, 0.6382, 0.9291, 0.6382, 1.0, 0.6226, 1.0, 0.4411, 0.5964, 0.4411, 0.5832, 0.5057, 0.5832, 0.5057, 0.5964, 0.5784, 0.6408, 0.5784, 0.627, 0.6429, 0.627, 0.6429, 0.6408, 0.5689, 0.9291, 0.5845, 0.9291, 0.5845, 1.0, 0.5689, 1.0, 0.7145, 0.8583, 0.73, 0.8583, 0.73, 0.9291, 0.7145, 0.9291, 0.5057, 0.6445, 0.5057, 0.6578, 0.4411, 0.6578, 0.4411, 0.6445, 0.5057, 0.7228, 0.5057, 0.736, 0.4411, 0.736, 0.4411, 0.7228, 0.8973, 0.8771, 0.8818, 0.8771, 0.8818, 0.8062, 0.8973, 0.8062, 0.665, 1.0, 0.6495, 1.0, 0.6495, 0.9291, 0.665, 0.9291, 0.5784, 0.7077, 0.5784, 0.694, 0.6429, 0.694, 0.6429, 0.7077, 0.607, 0.8583, 0.6226, 0.8583, 0.6226, 0.9291, 0.607, 0.9291, 0.6429, 0.772, 0.6429, 0.7857, 0.5784, 0.7857, 0.5784, 0.772, 0.542, 0.9291, 0.5576, 0.9291, 0.5576, 1.0, 0.542, 1.0, 0.4411, 0.8183, 0.4411, 0.8051, 0.5057, 0.8051, 0.5057, 0.8183, 0.542, 0.8584, 0.5057, 0.8584, 0.5057, 0.8319, 0.5179, 0.8185, 0.542, 0.8185])
me_cylinder.use_remesh_fix_poles = True
me_cylinder.use_remesh_preserve_attributes = False
me_cylinder.use_mirror_vertex_groups = False
me_cylinder.update()

# ---- objects
ob_cylinder = bpy.data.objects.new('Cylinder', me_cylinder)

# ---- transforms, parenting, visibility, modifiers, constraints
ob_cylinder.location = (0.0, 0.0, 0.0)
ob_cylinder.lineart.crease_threshold = 0.0

# ---- collection membership
col_collection.objects.link(ob_cylinder)

# ---- scene / render settings (as saved in the file)
scene.frame_start = 1; scene.frame_end = 250; scene.frame_set(1)
scene.render.engine = 'BLENDER_EEVEE_NEXT'
scene.cycles.use_denoising = False
scene.cycles.samples = 128
scene.cycles.sampling_pattern = 'TABULATED_SOBOL'
scene.cycles.use_adaptive_sampling = False
scene.cycles.use_light_tree = False
scene.view_settings.view_transform = 'Filmic'
bpy.context.view_layer.update()

# ---- added for rendering (the .blend has no active camera and no usable light): camera, sun
cam_auto = bpy.data.cameras.new('AutoCamera')
cam_auto.lens = 50.0
cam_auto.sensor_width = 36.0
cam_auto.clip_end = 1000.0
ob_auto_camera = bpy.data.objects.new('AutoCamera', cam_auto)
scene.collection.objects.link(ob_auto_camera)
ob_auto_camera.location = (2.78083, -3.30685, 2.72905)
ob_auto_camera.rotation_euler = (1.09748, -7.21219e-08, 0.694738)
scene.camera = ob_auto_camera
light_auto_sun = bpy.data.lights.new('AutoSun', 'SUN')
light_auto_sun.energy = 3.0
light_auto_sun.angle = 0.0523599
ob_auto_sun = bpy.data.objects.new('AutoSun', light_auto_sun)
scene.collection.objects.link(ob_auto_sun)
ob_auto_sun.rotation_euler = (0.872665, 0.174533, 0.523599)
bpy.context.view_layer.update()
